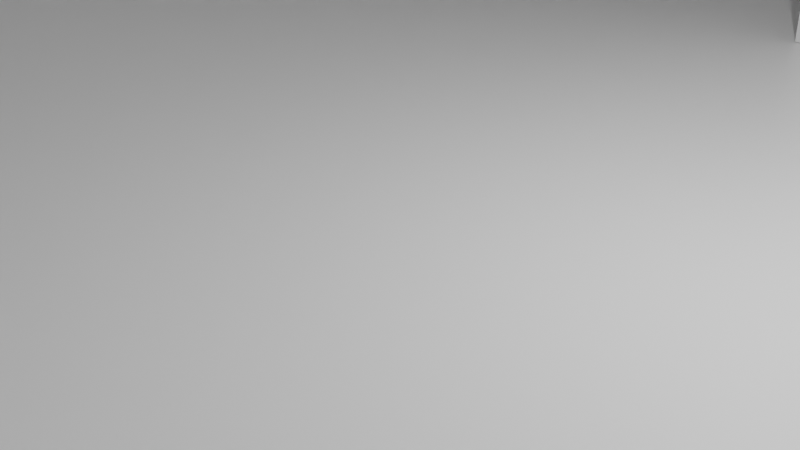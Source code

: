 # Source: VR_House1.blend  (saved by Blender 2.91.10; exported with 4.5.12 LTS)
import bpy
from mathutils import Matrix  # noqa: F401  (used for matrix-valued properties, if any)

bpy.ops.wm.read_factory_settings(use_empty=True)
scene = bpy.context.scene
scene.name = 'Scene'

# ---- collections
col_collection = bpy.data.collections.new('Collection'); scene.collection.children.link(col_collection)

# ---- materials (node trees are filled in below, after node groups)
mat_material = bpy.data.materials.new('Material')
mat_material.alpha_threshold = 0.0
mat_material.use_transparent_shadow = False
mat_material.line_color = (0.0, 0.0, 0.0, 1.0)

# ---- material node trees
mat_material.use_nodes = True; mat_material.node_tree.nodes.clear()
_N = mat_material.node_tree.nodes; _L = mat_material.node_tree.links
n0 = _N.new('ShaderNodeOutputMaterial'); n0.name = 'Material Output'; n0.location = (300, 300)
n1 = _N.new('ShaderNodeBsdfPrincipled'); n1.name = 'Principled BSDF'; n1.location = (10, 300)
n1.distribution = 'GGX'
n1.subsurface_method = 'BURLEY'
n1.inputs[2].default_value = 0.4
n1.inputs[3].default_value = 1.45
n1.inputs[27].default_value = (0.0, 0.0, 0.0, 1.0)
n1.inputs[28].default_value = 1.0
_L.new(n1.outputs[0], n0.inputs[0])
n0.is_active_output = True

# ---- world
world_world = bpy.data.worlds.new('World'); scene.world = world_world
world_world.use_nodes = True; world_world.node_tree.nodes.clear()
_N = world_world.node_tree.nodes; _L = world_world.node_tree.links
n0 = _N.new('ShaderNodeOutputWorld'); n0.name = 'World Output'; n0.location = (300, 300)
n1 = _N.new('ShaderNodeBackground'); n1.name = 'Background'; n1.location = (10, 300)
n1.inputs[0].default_value = (0.05088, 0.05088, 0.05088, 1.0)
_L.new(n1.outputs[0], n0.inputs[0])
n0.is_active_output = True
world_world.color = (0.05088, 0.05088, 0.05088)
world_world.use_sun_shadow = False
world_world.sun_shadow_jitter_overblur = 0.0

# ---- cameras
cam_camera = bpy.data.cameras.new('Camera')
cam_camera.clip_end = 100.0
cam_camera.ortho_scale = 7.314

# ---- lights
light_light = bpy.data.lights.new('Light', 'POINT')
light_light.transmission_factor = 0.0
light_light.energy = 1000.0
light_light.shadow_soft_size = 0.1
light_light.shadow_maximum_resolution = 0.006
light_light.use_absolute_resolution = True

# ---- meshes
me_cube = bpy.data.meshes.new('Cube')
me_cube.from_pydata([(1.0, 1.0, 1.0), (1.0, 1.0, -1.0), (1.0, -1.0, 1.0), (1.0, -1.0, -1.0), (-1.0, 1.0, 1.0), (-1.0, 1.0, -1.0), (-1.0, -1.0, 1.0), (-1.0, -1.0, -1.0), (0.0, 1.0, -1.0), (0.0, -1.0, 1.0), (0.0, -1.0, -1.0), (0.0, 1.0, 1.0), (0.0, 2.72, -1.0), (-1.0, 2.72, -1.0), (-1.0, 2.72, 1.0), (0.0, 2.72, 1.0)], [], [(11, 4, 6, 9), (10, 9, 6, 7), (7, 6, 4, 5), (8, 1, 3, 10), (1, 0, 2, 3), (8, 11, 0, 1), (4, 11, 15, 14), (5, 8, 10, 7), (3, 2, 9, 10), (0, 11, 9, 2), (13, 14, 15, 12), (5, 4, 14, 13), (11, 8, 12, 15), (8, 5, 13, 12)])
_uv = me_cube.uv_layers.new(name='UVMap')
_uv.uv.foreach_set('vector', [0.75, 0.5, 0.875, 0.5, 0.875, 0.75, 0.75, 0.75, 0.375, 0.875, 0.625, 0.875, 0.625, 1.0, 0.375, 1.0, 0.375, 0.0, 0.625, 0.0, 0.625, 0.25, 0.375, 0.25, 0.25, 0.5, 0.375, 0.5, 0.375, 0.75, 0.25, 0.75, 0.375, 0.5, 0.625, 0.5, 0.625, 0.75, 0.375, 0.75, 0.375, 0.375, 0.625, 0.375, 0.625, 0.5, 0.375, 0.5, 0.875, 0.5, 0.75, 0.5, 0.75, 0.5, 0.875, 0.5, 0.125, 0.5, 0.25, 0.5, 0.25, 0.75, 0.125, 0.75, 0.375, 0.75, 0.625, 0.75, 0.625, 0.875, 0.375, 0.875, 0.625, 0.5, 0.75, 0.5, 0.75, 0.75, 0.625, 0.75, 0.375, 0.25, 0.625, 0.25, 0.625, 0.375, 0.375, 0.375, 0.375, 0.25, 0.625, 0.25, 0.625, 0.25, 0.375, 0.25, 0.625, 0.375, 0.375, 0.375, 0.375, 0.375, 0.625, 0.375, 0.25, 0.5, 0.125, 0.5, 0.125, 0.5, 0.25, 0.5])
me_cube.materials.append(mat_material)
me_cube.use_remesh_preserve_volume = False
me_cube.use_remesh_preserve_attributes = False
me_cube.use_mirror_vertex_groups = False
me_cube.update()
me_cube_001 = bpy.data.meshes.new('Cube.001')
me_cube_001.from_pydata([(1.0, 1.0, 1.0), (1.0, 1.0, -1.0), (1.0, -1.0, 1.0), (1.0, -1.0, -1.0), (-1.0, 1.0, 1.0), (-1.0, 1.0, -1.0), (-1.0, -1.0, 1.0), (-1.0, -1.0, -1.0), (0.0, 1.0, -1.0), (0.0, -1.0, 1.0), (0.0, -1.0, -1.0), (0.0, 1.0, 1.0), (1.068, -1.0, -1.0), (1.068, -1.0, 1.0), (1.068, 1.0, -1.0), (1.068, 1.0, 1.0), (1.0, 1.0, 79.79), (1.0, -1.0, 79.79), (1.068, -1.0, 79.79), (1.068, 1.0, 79.79), (1.0, 1.0, 83.34), (1.0, -1.0, 83.34), (1.068, -1.0, 83.34), (1.068, 1.0, 83.34), (0.05245, 1.0, 79.79), (0.05245, -1.0, 79.79), (0.05245, 1.0, 83.34), (0.05245, -1.0, 83.34), (0.002289, 1.0, 79.79), (0.002289, -1.0, 79.79), (0.002289, 1.0, 83.34), (0.002289, -1.0, 83.34), (0.05245, 1.0, 149.1), (0.05245, -1.0, 149.1), (0.002289, 1.0, 149.1), (0.002289, -1.0, 149.1), (0.05245, 1.0, 151.8), (0.05245, -1.0, 151.8), (0.002289, 1.0, 151.8), (0.002289, -1.0, 151.8), (-1.001, 1.0, 149.1), (-1.001, -1.0, 149.1), (-1.001, 1.0, 151.8), (-1.001, -1.0, 151.8), (-1.057, 1.0, 149.1), (-1.057, -1.0, 149.1), (-1.057, 1.0, 151.8), (-1.057, -1.0, 151.8), (-1.001, 1.0, 1.296), (-1.001, -1.0, 1.296), (-1.057, 1.0, 1.296), (-1.057, -1.0, 1.296), (-1.001, 1.0, -0.9357), (-1.001, -1.0, -0.9357), (-1.057, 1.0, -0.9357), (-1.057, -1.0, -0.9357), (1.068, -0.3788, 57.13), (1.0, -0.3788, 57.13), (1.0, 0.5459, 57.13), (1.068, 0.5459, 57.13), (1.0, -0.3788, 26.45), (1.068, -0.3788, 26.45), (1.068, 0.5459, 26.45), (1.0, 0.5459, 26.45), (-0.7811, -0.3788, 149.1), (-0.7811, -0.3788, 151.8), (-0.7811, 0.5459, 149.1), (-0.7811, 0.5459, 151.8), (-0.2038, -0.3788, 149.1), (-0.2038, -0.3788, 151.8), (-0.2038, 0.5459, 149.1), (-0.2038, 0.5459, 151.8)], [], [(11, 4, 6, 9), (10, 9, 6, 7), (7, 6, 4, 5), (8, 1, 3, 10), (8, 11, 0, 1), (8, 5, 4, 11), (5, 8, 10, 7), (3, 2, 9, 10), (0, 11, 9, 2), (1, 0, 15, 14), (14, 15, 13, 12), (2, 3, 12, 13), (3, 1, 14, 12), (19, 16, 20, 23), (15, 0, 16, 19), (2, 13, 18, 17), (20, 21, 22, 23), (17, 18, 22, 21), (18, 19, 23, 22), (20, 16, 24, 26), (25, 27, 31, 29), (21, 20, 26, 27), (17, 21, 27, 25), (16, 17, 25, 24), (28, 29, 31, 30), (30, 31, 35, 34), (26, 24, 28, 30), (24, 25, 29, 28), (35, 33, 37, 39), (26, 30, 34, 32), (27, 26, 32, 33), (31, 27, 33, 35), (37, 36, 38, 39), (33, 32, 36, 37), (32, 34, 38, 36), (38, 34, 40, 42), (41, 43, 47, 45), (35, 39, 43, 41), (44, 45, 47, 46), (45, 44, 50, 51), (42, 40, 44, 46), (43, 42, 46, 47), (50, 48, 52, 54), (41, 45, 51, 49), (40, 41, 49, 48), (44, 40, 48, 50), (52, 53, 55, 54), (51, 50, 54, 55), (49, 51, 55, 53), (48, 49, 53, 52), (58, 59, 56, 57), (60, 61, 62, 63), (57, 56, 61, 60), (63, 62, 59, 58), (16, 0, 2, 17, 57, 60, 63, 58), (57, 17, 16, 58), (18, 13, 15, 19, 59, 62, 61, 56), (59, 19, 18, 56), (65, 64, 66, 67), (68, 69, 71, 70), (64, 65, 69, 68), (70, 71, 67, 66), (71, 38, 42, 67), (42, 43, 39, 38, 71, 69, 65, 67), (34, 35, 41, 40, 66, 64, 68, 70), (66, 40, 34, 70)])
_uv = me_cube_001.uv_layers.new(name='UVMap')
_uv.uv.foreach_set('vector', [0.75, 0.5, 0.875, 0.5, 0.875, 0.75, 0.75, 0.75, 0.375, 0.875, 0.625, 0.875, 0.625, 1.0, 0.375, 1.0, 0.375, 0.0, 0.625, 0.0, 0.625, 0.25, 0.375, 0.25, 0.25, 0.5, 0.375, 0.5, 0.375, 0.75, 0.25, 0.75, 0.375, 0.375, 0.625, 0.375, 0.625, 0.5, 0.375, 0.5, 0.375, 0.375, 0.375, 0.25, 0.875, 0.5, 0.625, 0.375, 0.125, 0.5, 0.25, 0.5, 0.25, 0.75, 0.125, 0.75, 0.375, 0.75, 0.625, 0.75, 0.625, 0.875, 0.375, 0.875, 0.625, 0.5, 0.75, 0.5, 0.75, 0.75, 0.625, 0.75, 0.375, 0.5, 0.625, 0.5, 0.625, 0.5, 0.375, 0.5, 0.375, 0.5, 0.625, 0.5, 0.625, 0.75, 0.375, 0.75, 0.625, 0.75, 0.375, 0.75, 0.375, 0.75, 0.625, 0.75, 0.375, 0.75, 0.375, 0.5, 0.375, 0.5, 0.375, 0.75, 0.625, 0.5, 0.625, 0.5, 0.625, 0.5, 0.625, 0.5, 0.625, 0.5, 0.625, 0.5, 0.625, 0.5, 0.625, 0.5, 0.625, 0.75, 0.625, 0.75, 0.625, 0.75, 0.625, 0.75, 0.625, 0.5, 0.625, 0.75, 0.625, 0.75, 0.625, 0.5, 0.625, 0.75, 0.625, 0.75, 0.625, 0.75, 0.625, 0.75, 0.625, 0.75, 0.625, 0.5, 0.625, 0.5, 0.625, 0.75, 0.625, 0.5, 0.625, 0.5, 0.625, 0.5, 0.625, 0.5, 0.625, 0.75, 0.625, 0.75, 0.625, 0.75, 0.625, 0.75, 0.625, 0.75, 0.625, 0.5, 0.625, 0.5, 0.625, 0.75, 0.625, 0.75, 0.625, 0.75, 0.625, 0.75, 0.625, 0.75, 0.625, 0.5, 0.625, 0.75, 0.625, 0.75, 0.625, 0.5, 0.625, 0.5, 0.625, 0.75, 0.625, 0.75, 0.625, 0.5, 0.625, 0.5, 0.625, 0.75, 0.625, 0.75, 0.625, 0.5, 0.625, 0.5, 0.625, 0.5, 0.625, 0.5, 0.625, 0.5, 0.625, 0.5, 0.625, 0.75, 0.625, 0.75, 0.625, 0.5, 0.625, 0.75, 0.625, 0.75, 0.625, 0.75, 0.625, 0.75, 0.625, 0.5, 0.625, 0.5, 0.625, 0.5, 0.625, 0.5, 0.625, 0.75, 0.625, 0.5, 0.625, 0.5, 0.625, 0.75, 0.625, 0.75, 0.625, 0.75, 0.625, 0.75, 0.625, 0.75, 0.625, 0.75, 0.625, 0.5, 0.625, 0.5, 0.625, 0.75, 0.625, 0.75, 0.625, 0.5, 0.625, 0.5, 0.625, 0.75, 0.625, 0.5, 0.625, 0.5, 0.625, 0.5, 0.625, 0.5, 0.625, 0.5, 0.625, 0.5, 0.625, 0.5, 0.625, 0.5, 0.625, 0.75, 0.625, 0.75, 0.625, 0.75, 0.625, 0.75, 0.625, 0.75, 0.625, 0.75, 0.625, 0.75, 0.625, 0.75, 0.625, 0.5, 0.625, 0.75, 0.625, 0.75, 0.625, 0.5, 0.625, 0.75, 0.625, 0.5, 0.625, 0.5, 0.625, 0.75, 0.625, 0.5, 0.625, 0.5, 0.625, 0.5, 0.625, 0.5, 0.625, 0.75, 0.625, 0.5, 0.625, 0.5, 0.625, 0.75, 0.625, 0.5, 0.625, 0.5, 0.625, 0.5, 0.625, 0.5, 0.625, 0.75, 0.625, 0.75, 0.625, 0.75, 0.625, 0.75, 0.625, 0.5, 0.625, 0.75, 0.625, 0.75, 0.625, 0.5, 0.625, 0.5, 0.625, 0.5, 0.625, 0.5, 0.625, 0.5, 0.625, 0.5, 0.625, 0.75, 0.625, 0.75, 0.625, 0.5, 0.625, 0.75, 0.625, 0.5, 0.625, 0.5, 0.625, 0.75, 0.625, 0.75, 0.625, 0.75, 0.625, 0.75, 0.625, 0.75, 0.625, 0.5, 0.625, 0.75, 0.625, 0.75, 0.625, 0.5, 0.625, 0.3248, 0.625, 0.3793, 0.375, 0.3793, 0.375, 0.3248, 0.375, 0.9252, 0.375, 0.8707, 0.625, 0.8707, 0.625, 0.9252, 0.1998, 0.5, 0.2543, 0.5, 0.2543, 0.75, 0.1998, 0.75, 0.8002, 0.75, 0.7457, 0.75, 0.7457, 0.5, 0.8002, 0.5, 0.625, 0.5, 0.625, 0.5, 0.625, 0.75, 0.625, 0.75, 0.625, 0.6724, 0.625, 0.6724, 0.625, 0.5568, 0.625, 0.5568, 0.625, 0.6724, 0.625, 0.75, 0.625, 0.5, 0.625, 0.5568, 0.625, 0.75, 0.625, 0.75, 0.625, 0.5, 0.625, 0.5, 0.625, 0.5568, 0.625, 0.5568, 0.625, 0.6724, 0.625, 0.6724, 0.625, 0.5568, 0.625, 0.5, 0.625, 0.75, 0.625, 0.6724, 0.375, 0.3732, 0.375, 0.3331, 0.625, 0.3331, 0.625, 0.3732, 0.375, 0.9169, 0.375, 0.8768, 0.625, 0.8768, 0.625, 0.9169, 0.2081, 0.5, 0.2482, 0.5, 0.2482, 0.75, 0.2081, 0.75, 0.7919, 0.75, 0.7518, 0.75, 0.7518, 0.5, 0.7919, 0.5, 0.625, 0.5568, 0.625, 0.5, 0.625, 0.5, 0.625, 0.5568, 0.625, 0.5, 0.625, 0.75, 0.625, 0.75, 0.625, 0.5, 0.625, 0.5568, 0.625, 0.6724, 0.625, 0.6724, 0.625, 0.5568, 0.625, 0.5, 0.625, 0.75, 0.625, 0.75, 0.625, 0.5, 0.625, 0.5568, 0.625, 0.6724, 0.625, 0.6724, 0.625, 0.5568, 0.625, 0.5568, 0.625, 0.5, 0.625, 0.5, 0.625, 0.5568])
me_cube_001.materials.append(mat_material)
me_cube_001.use_remesh_preserve_volume = False
me_cube_001.use_remesh_preserve_attributes = False
me_cube_001.use_mirror_vertex_groups = False
me_cube_001.update()
me_cube_002 = bpy.data.meshes.new('Cube.002')
me_cube_002.from_pydata([(1.0, 1.0, 1.0), (1.0, 1.0, -1.0), (1.0, -1.0, 1.0), (1.0, -1.0, -1.0), (-1.0, 1.0, 1.0), (-1.0, 1.0, -1.0), (-1.0, -1.0, 1.0), (-1.0, -1.0, -1.0), (0.0, 1.0, -1.0), (0.0, -1.0, 1.0), (0.0, -1.0, -1.0), (0.0, 1.0, 1.0), (0.0, 2.55, -1.0), (-1.0, 2.55, -1.0), (-1.0, 2.55, 1.0), (0.0, 2.55, 1.0), (-1.0, 0.0, -31.48), (1.0, 0.0, 1.0), (-1.0, 0.0, 1.0), (1.0, 0.0, -31.48), (0.0, 0.0, -31.48), (0.0, 0.0, 1.0), (-0.5, 1.0, -29.43), (-0.5, -1.0, 1.0), (-0.5, -1.0, -1.0), (-0.5, 1.0, 1.0), (-0.5, 2.55, -29.43), (-0.5, 2.55, 1.0), (-0.5, 0.0, -31.48), (-0.5, 0.0, 1.0)], [], [(29, 18, 6, 23), (24, 23, 6, 7), (16, 18, 4, 5), (20, 19, 3, 10), (19, 17, 2, 3), (8, 11, 0, 1), (25, 11, 15, 27), (28, 20, 10, 24), (3, 2, 9, 10), (17, 21, 9, 2), (26, 27, 15, 12), (5, 4, 14, 13), (11, 8, 12, 15), (22, 5, 13, 26), (0, 11, 21, 17), (22, 8, 28), (1, 0, 17, 19), (8, 1, 19, 20), (7, 6, 18, 16), (25, 4, 18, 29), (11, 25, 29, 21), (20, 28, 8), (8, 22, 26, 12), (13, 14, 27, 26), (16, 28, 24, 7), (4, 25, 27, 14), (10, 9, 23, 24), (21, 29, 23, 9), (5, 22, 28), (16, 5, 28)])
_uv = me_cube_002.uv_layers.new(name='UVMap')
_uv.uv.foreach_set('vector', [0.8125, 0.625, 0.875, 0.625, 0.875, 0.75, 0.8125, 0.75, 0.375, 0.9375, 0.625, 0.9375, 0.625, 1.0, 0.375, 1.0, 0.375, 0.125, 0.625, 0.125, 0.625, 0.25, 0.375, 0.25, 0.25, 0.625, 0.375, 0.625, 0.375, 0.75, 0.25, 0.75, 0.375, 0.625, 0.625, 0.625, 0.625, 0.75, 0.375, 0.75, 0.375, 0.375, 0.625, 0.375, 0.625, 0.5, 0.375, 0.5, 0.8125, 0.5, 0.75, 0.5, 0.75, 0.5, 0.8125, 0.5, 0.1875, 0.625, 0.25, 0.625, 0.25, 0.75, 0.1875, 0.75, 0.375, 0.75, 0.625, 0.75, 0.625, 0.875, 0.375, 0.875, 0.625, 0.625, 0.75, 0.625, 0.75, 0.75, 0.625, 0.75, 0.375, 0.3125, 0.625, 0.3125, 0.625, 0.375, 0.375, 0.375, 0.375, 0.25, 0.625, 0.25, 0.625, 0.25, 0.375, 0.25, 0.625, 0.375, 0.375, 0.375, 0.375, 0.375, 0.625, 0.375, 0.1875, 0.5, 0.125, 0.5, 0.125, 0.5, 0.1875, 0.5, 0.625, 0.5, 0.75, 0.5, 0.75, 0.625, 0.625, 0.625, 0.1875, 0.5, 0.25, 0.5, 0.1875, 0.625, 0.375, 0.5, 0.625, 0.5, 0.625, 0.625, 0.375, 0.625, 0.25, 0.5, 0.375, 0.5, 0.375, 0.625, 0.25, 0.625, 0.375, 0.0, 0.625, 0.0, 0.625, 0.125, 0.375, 0.125, 0.8125, 0.5, 0.875, 0.5, 0.875, 0.625, 0.8125, 0.625, 0.75, 0.5, 0.8125, 0.5, 0.8125, 0.625, 0.75, 0.625, 0.25, 0.625, 0.1875, 0.625, 0.25, 0.5, 0.25, 0.5, 0.1875, 0.5, 0.1875, 0.5, 0.25, 0.5, 0.375, 0.25, 0.625, 0.25, 0.625, 0.3125, 0.375, 0.3125, 0.125, 0.625, 0.1875, 0.625, 0.1875, 0.75, 0.125, 0.75, 0.875, 0.5, 0.8125, 0.5, 0.8125, 0.5, 0.875, 0.5, 0.375, 0.875, 0.625, 0.875, 0.625, 0.9375, 0.375, 0.9375, 0.75, 0.625, 0.8125, 0.625, 0.8125, 0.75, 0.75, 0.75, 0.125, 0.5, 0.1875, 0.5, 0.1875, 0.625, 0.125, 0.625, 0.125, 0.5, 0.1875, 0.625])
me_cube_002.materials.append(mat_material)
me_cube_002.use_remesh_preserve_volume = False
me_cube_002.use_remesh_preserve_attributes = False
me_cube_002.use_mirror_vertex_groups = False
me_cube_002.update()

# ---- objects
ob_cube = bpy.data.objects.new('Cube', me_cube)
ob_light = bpy.data.objects.new('Light', light_light)
ob_camera = bpy.data.objects.new('Camera', cam_camera)
ob_cube_001 = bpy.data.objects.new('Cube.001', me_cube_001)
ob_cube_002 = bpy.data.objects.new('Cube.002', me_cube_002)

# ---- transforms, parenting, visibility, modifiers, constraints
ob_cube.location = (0.0, 0.0, 0.0)
ob_cube.scale = (11.25, 8.461, -0.2116)
ob_cube.lock_rotations_4d = False
ob_cube.empty_display_type = 'ARROWS'
ob_cube.lineart.crease_threshold = 0.0
ob_light.location = (4.076, 1.005, 5.904)
ob_light.rotation_euler = (0.6503, 0.05522, 1.866)
ob_light.lock_rotations_4d = False
ob_light.empty_display_type = 'ARROWS'
ob_light.color = (0.0, 0.0, 0.0, 0.0)
ob_light.lineart.crease_threshold = 0.0
ob_camera.location = (7.359, -6.926, 4.958)
ob_camera.rotation_euler = (1.109, 0.0, 0.8149)
ob_camera.lock_rotations_4d = False
ob_camera.empty_display_type = 'ARROWS'
ob_camera.color = (0.0, 0.0, 0.0, 0.0)
ob_camera.display_type = 'WIRE'
ob_camera.lineart.crease_threshold = 0.0
ob_cube_001.location = (0.0, -8.534, 8.383)
ob_cube_001.rotation_euler = (1.571, -0.0, 0.0)
ob_cube_001.scale = (10.85, 8.165, -0.2042)
ob_cube_001.lock_rotations_4d = False
ob_cube_001.empty_display_type = 'ARROWS'
ob_cube_001.lineart.crease_threshold = 0.0
ob_cube_002.location = (0.0, 0.0, 16.6)
ob_cube_002.scale = (11.25, 8.461, -0.2116)
ob_cube_002.lock_rotations_4d = False
ob_cube_002.empty_display_type = 'ARROWS'
ob_cube_002.lineart.crease_threshold = 0.0

# ---- collection membership
col_collection.objects.link(ob_cube)
col_collection.objects.link(ob_light)
col_collection.objects.link(ob_camera)
col_collection.objects.link(ob_cube_001)
col_collection.objects.link(ob_cube_002)

# ---- scene / render settings (as saved in the file)
scene.camera = ob_camera
scene.frame_start = 1; scene.frame_end = 250; scene.frame_set(1)
scene.render.engine = 'BLENDER_EEVEE_NEXT'
scene.cycles.use_denoising = False
scene.cycles.samples = 128
scene.cycles.sampling_pattern = 'TABULATED_SOBOL'
scene.cycles.use_adaptive_sampling = False
scene.cycles.use_light_tree = False
scene.view_settings.view_transform = 'Filmic'
bpy.context.view_layer.update()
